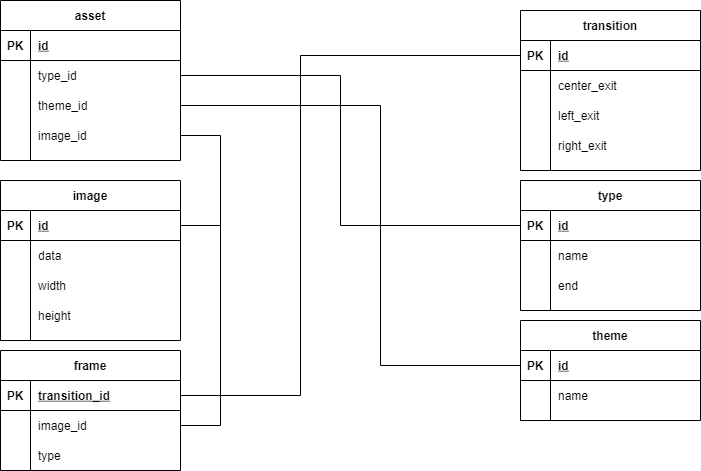

The diagram above was exported from draw.io. Its source (the exported page's mxGraphModel, read from the mxfile embedded in the PNG):
<mxGraphModel dx="1662" dy="766" grid="1" gridSize="10" guides="1" tooltips="1" connect="1" arrows="1" fold="1" page="1" pageScale="1" pageWidth="827" pageHeight="1169" math="0" shadow="0">
  <root>
    <mxCell id="0" />
    <mxCell id="1" parent="0" />
    <mxCell id="8Gynza4O6m8_Pn5mndMJ-1" value="asset" style="shape=table;startSize=30;container=1;collapsible=1;childLayout=tableLayout;fixedRows=1;rowLines=0;fontStyle=1;align=center;resizeLast=1;" vertex="1" parent="1">
      <mxGeometry x="40" y="30" width="180" height="160" as="geometry" />
    </mxCell>
    <mxCell id="8Gynza4O6m8_Pn5mndMJ-2" value="" style="shape=partialRectangle;collapsible=0;dropTarget=0;pointerEvents=0;fillColor=none;top=0;left=0;bottom=1;right=0;points=[[0,0.5],[1,0.5]];portConstraint=eastwest;" vertex="1" parent="8Gynza4O6m8_Pn5mndMJ-1">
      <mxGeometry y="30" width="180" height="30" as="geometry" />
    </mxCell>
    <mxCell id="8Gynza4O6m8_Pn5mndMJ-3" value="PK" style="shape=partialRectangle;connectable=0;fillColor=none;top=0;left=0;bottom=0;right=0;fontStyle=1;overflow=hidden;" vertex="1" parent="8Gynza4O6m8_Pn5mndMJ-2">
      <mxGeometry width="30" height="30" as="geometry" />
    </mxCell>
    <mxCell id="8Gynza4O6m8_Pn5mndMJ-4" value="id" style="shape=partialRectangle;connectable=0;fillColor=none;top=0;left=0;bottom=0;right=0;align=left;spacingLeft=6;fontStyle=5;overflow=hidden;" vertex="1" parent="8Gynza4O6m8_Pn5mndMJ-2">
      <mxGeometry x="30" width="150" height="30" as="geometry" />
    </mxCell>
    <mxCell id="8Gynza4O6m8_Pn5mndMJ-5" value="" style="shape=partialRectangle;collapsible=0;dropTarget=0;pointerEvents=0;fillColor=none;top=0;left=0;bottom=0;right=0;points=[[0,0.5],[1,0.5]];portConstraint=eastwest;" vertex="1" parent="8Gynza4O6m8_Pn5mndMJ-1">
      <mxGeometry y="60" width="180" height="30" as="geometry" />
    </mxCell>
    <mxCell id="8Gynza4O6m8_Pn5mndMJ-6" value="" style="shape=partialRectangle;connectable=0;fillColor=none;top=0;left=0;bottom=0;right=0;editable=1;overflow=hidden;" vertex="1" parent="8Gynza4O6m8_Pn5mndMJ-5">
      <mxGeometry width="30" height="30" as="geometry" />
    </mxCell>
    <mxCell id="8Gynza4O6m8_Pn5mndMJ-7" value="type_id" style="shape=partialRectangle;connectable=0;fillColor=none;top=0;left=0;bottom=0;right=0;align=left;spacingLeft=6;overflow=hidden;" vertex="1" parent="8Gynza4O6m8_Pn5mndMJ-5">
      <mxGeometry x="30" width="150" height="30" as="geometry" />
    </mxCell>
    <mxCell id="8Gynza4O6m8_Pn5mndMJ-8" value="" style="shape=partialRectangle;collapsible=0;dropTarget=0;pointerEvents=0;fillColor=none;top=0;left=0;bottom=0;right=0;points=[[0,0.5],[1,0.5]];portConstraint=eastwest;" vertex="1" parent="8Gynza4O6m8_Pn5mndMJ-1">
      <mxGeometry y="90" width="180" height="30" as="geometry" />
    </mxCell>
    <mxCell id="8Gynza4O6m8_Pn5mndMJ-9" value="" style="shape=partialRectangle;connectable=0;fillColor=none;top=0;left=0;bottom=0;right=0;editable=1;overflow=hidden;" vertex="1" parent="8Gynza4O6m8_Pn5mndMJ-8">
      <mxGeometry width="30" height="30" as="geometry" />
    </mxCell>
    <mxCell id="8Gynza4O6m8_Pn5mndMJ-10" value="theme_id" style="shape=partialRectangle;connectable=0;fillColor=none;top=0;left=0;bottom=0;right=0;align=left;spacingLeft=6;overflow=hidden;" vertex="1" parent="8Gynza4O6m8_Pn5mndMJ-8">
      <mxGeometry x="30" width="150" height="30" as="geometry" />
    </mxCell>
    <mxCell id="8Gynza4O6m8_Pn5mndMJ-11" value="" style="shape=partialRectangle;collapsible=0;dropTarget=0;pointerEvents=0;fillColor=none;top=0;left=0;bottom=0;right=0;points=[[0,0.5],[1,0.5]];portConstraint=eastwest;" vertex="1" parent="8Gynza4O6m8_Pn5mndMJ-1">
      <mxGeometry y="120" width="180" height="30" as="geometry" />
    </mxCell>
    <mxCell id="8Gynza4O6m8_Pn5mndMJ-12" value="" style="shape=partialRectangle;connectable=0;fillColor=none;top=0;left=0;bottom=0;right=0;editable=1;overflow=hidden;" vertex="1" parent="8Gynza4O6m8_Pn5mndMJ-11">
      <mxGeometry width="30" height="30" as="geometry" />
    </mxCell>
    <mxCell id="8Gynza4O6m8_Pn5mndMJ-13" value="image_id" style="shape=partialRectangle;connectable=0;fillColor=none;top=0;left=0;bottom=0;right=0;align=left;spacingLeft=6;overflow=hidden;" vertex="1" parent="8Gynza4O6m8_Pn5mndMJ-11">
      <mxGeometry x="30" width="150" height="30" as="geometry" />
    </mxCell>
    <mxCell id="8Gynza4O6m8_Pn5mndMJ-14" value="frame" style="shape=table;startSize=30;container=1;collapsible=1;childLayout=tableLayout;fixedRows=1;rowLines=0;fontStyle=1;align=center;resizeLast=1;" vertex="1" parent="1">
      <mxGeometry x="40" y="380" width="180" height="120" as="geometry" />
    </mxCell>
    <mxCell id="8Gynza4O6m8_Pn5mndMJ-15" value="" style="shape=partialRectangle;collapsible=0;dropTarget=0;pointerEvents=0;fillColor=none;top=0;left=0;bottom=1;right=0;points=[[0,0.5],[1,0.5]];portConstraint=eastwest;" vertex="1" parent="8Gynza4O6m8_Pn5mndMJ-14">
      <mxGeometry y="30" width="180" height="30" as="geometry" />
    </mxCell>
    <mxCell id="8Gynza4O6m8_Pn5mndMJ-16" value="PK" style="shape=partialRectangle;connectable=0;fillColor=none;top=0;left=0;bottom=0;right=0;fontStyle=1;overflow=hidden;" vertex="1" parent="8Gynza4O6m8_Pn5mndMJ-15">
      <mxGeometry width="30" height="30" as="geometry" />
    </mxCell>
    <mxCell id="8Gynza4O6m8_Pn5mndMJ-17" value="transition_id" style="shape=partialRectangle;connectable=0;fillColor=none;top=0;left=0;bottom=0;right=0;align=left;spacingLeft=6;fontStyle=5;overflow=hidden;" vertex="1" parent="8Gynza4O6m8_Pn5mndMJ-15">
      <mxGeometry x="30" width="150" height="30" as="geometry" />
    </mxCell>
    <mxCell id="8Gynza4O6m8_Pn5mndMJ-18" value="" style="shape=partialRectangle;collapsible=0;dropTarget=0;pointerEvents=0;fillColor=none;top=0;left=0;bottom=0;right=0;points=[[0,0.5],[1,0.5]];portConstraint=eastwest;" vertex="1" parent="8Gynza4O6m8_Pn5mndMJ-14">
      <mxGeometry y="60" width="180" height="30" as="geometry" />
    </mxCell>
    <mxCell id="8Gynza4O6m8_Pn5mndMJ-19" value="" style="shape=partialRectangle;connectable=0;fillColor=none;top=0;left=0;bottom=0;right=0;editable=1;overflow=hidden;" vertex="1" parent="8Gynza4O6m8_Pn5mndMJ-18">
      <mxGeometry width="30" height="30" as="geometry" />
    </mxCell>
    <mxCell id="8Gynza4O6m8_Pn5mndMJ-20" value="image_id" style="shape=partialRectangle;connectable=0;fillColor=none;top=0;left=0;bottom=0;right=0;align=left;spacingLeft=6;overflow=hidden;" vertex="1" parent="8Gynza4O6m8_Pn5mndMJ-18">
      <mxGeometry x="30" width="150" height="30" as="geometry" />
    </mxCell>
    <mxCell id="8Gynza4O6m8_Pn5mndMJ-21" value="" style="shape=partialRectangle;collapsible=0;dropTarget=0;pointerEvents=0;fillColor=none;top=0;left=0;bottom=0;right=0;points=[[0,0.5],[1,0.5]];portConstraint=eastwest;" vertex="1" parent="8Gynza4O6m8_Pn5mndMJ-14">
      <mxGeometry y="90" width="180" height="30" as="geometry" />
    </mxCell>
    <mxCell id="8Gynza4O6m8_Pn5mndMJ-22" value="" style="shape=partialRectangle;connectable=0;fillColor=none;top=0;left=0;bottom=0;right=0;editable=1;overflow=hidden;" vertex="1" parent="8Gynza4O6m8_Pn5mndMJ-21">
      <mxGeometry width="30" height="30" as="geometry" />
    </mxCell>
    <mxCell id="8Gynza4O6m8_Pn5mndMJ-23" value="type" style="shape=partialRectangle;connectable=0;fillColor=none;top=0;left=0;bottom=0;right=0;align=left;spacingLeft=6;overflow=hidden;" vertex="1" parent="8Gynza4O6m8_Pn5mndMJ-21">
      <mxGeometry x="30" width="150" height="30" as="geometry" />
    </mxCell>
    <mxCell id="8Gynza4O6m8_Pn5mndMJ-27" value="image" style="shape=table;startSize=30;container=1;collapsible=1;childLayout=tableLayout;fixedRows=1;rowLines=0;fontStyle=1;align=center;resizeLast=1;" vertex="1" parent="1">
      <mxGeometry x="40" y="210" width="180" height="160" as="geometry" />
    </mxCell>
    <mxCell id="8Gynza4O6m8_Pn5mndMJ-28" value="" style="shape=partialRectangle;collapsible=0;dropTarget=0;pointerEvents=0;fillColor=none;top=0;left=0;bottom=1;right=0;points=[[0,0.5],[1,0.5]];portConstraint=eastwest;" vertex="1" parent="8Gynza4O6m8_Pn5mndMJ-27">
      <mxGeometry y="30" width="180" height="30" as="geometry" />
    </mxCell>
    <mxCell id="8Gynza4O6m8_Pn5mndMJ-29" value="PK" style="shape=partialRectangle;connectable=0;fillColor=none;top=0;left=0;bottom=0;right=0;fontStyle=1;overflow=hidden;" vertex="1" parent="8Gynza4O6m8_Pn5mndMJ-28">
      <mxGeometry width="30" height="30" as="geometry" />
    </mxCell>
    <mxCell id="8Gynza4O6m8_Pn5mndMJ-30" value="id" style="shape=partialRectangle;connectable=0;fillColor=none;top=0;left=0;bottom=0;right=0;align=left;spacingLeft=6;fontStyle=5;overflow=hidden;" vertex="1" parent="8Gynza4O6m8_Pn5mndMJ-28">
      <mxGeometry x="30" width="150" height="30" as="geometry" />
    </mxCell>
    <mxCell id="8Gynza4O6m8_Pn5mndMJ-31" value="" style="shape=partialRectangle;collapsible=0;dropTarget=0;pointerEvents=0;fillColor=none;top=0;left=0;bottom=0;right=0;points=[[0,0.5],[1,0.5]];portConstraint=eastwest;" vertex="1" parent="8Gynza4O6m8_Pn5mndMJ-27">
      <mxGeometry y="60" width="180" height="30" as="geometry" />
    </mxCell>
    <mxCell id="8Gynza4O6m8_Pn5mndMJ-32" value="" style="shape=partialRectangle;connectable=0;fillColor=none;top=0;left=0;bottom=0;right=0;editable=1;overflow=hidden;" vertex="1" parent="8Gynza4O6m8_Pn5mndMJ-31">
      <mxGeometry width="30" height="30" as="geometry" />
    </mxCell>
    <mxCell id="8Gynza4O6m8_Pn5mndMJ-33" value="data" style="shape=partialRectangle;connectable=0;fillColor=none;top=0;left=0;bottom=0;right=0;align=left;spacingLeft=6;overflow=hidden;" vertex="1" parent="8Gynza4O6m8_Pn5mndMJ-31">
      <mxGeometry x="30" width="150" height="30" as="geometry" />
    </mxCell>
    <mxCell id="8Gynza4O6m8_Pn5mndMJ-34" value="" style="shape=partialRectangle;collapsible=0;dropTarget=0;pointerEvents=0;fillColor=none;top=0;left=0;bottom=0;right=0;points=[[0,0.5],[1,0.5]];portConstraint=eastwest;" vertex="1" parent="8Gynza4O6m8_Pn5mndMJ-27">
      <mxGeometry y="90" width="180" height="30" as="geometry" />
    </mxCell>
    <mxCell id="8Gynza4O6m8_Pn5mndMJ-35" value="" style="shape=partialRectangle;connectable=0;fillColor=none;top=0;left=0;bottom=0;right=0;editable=1;overflow=hidden;" vertex="1" parent="8Gynza4O6m8_Pn5mndMJ-34">
      <mxGeometry width="30" height="30" as="geometry" />
    </mxCell>
    <mxCell id="8Gynza4O6m8_Pn5mndMJ-36" value="width" style="shape=partialRectangle;connectable=0;fillColor=none;top=0;left=0;bottom=0;right=0;align=left;spacingLeft=6;overflow=hidden;" vertex="1" parent="8Gynza4O6m8_Pn5mndMJ-34">
      <mxGeometry x="30" width="150" height="30" as="geometry" />
    </mxCell>
    <mxCell id="8Gynza4O6m8_Pn5mndMJ-37" value="" style="shape=partialRectangle;collapsible=0;dropTarget=0;pointerEvents=0;fillColor=none;top=0;left=0;bottom=0;right=0;points=[[0,0.5],[1,0.5]];portConstraint=eastwest;" vertex="1" parent="8Gynza4O6m8_Pn5mndMJ-27">
      <mxGeometry y="120" width="180" height="30" as="geometry" />
    </mxCell>
    <mxCell id="8Gynza4O6m8_Pn5mndMJ-38" value="" style="shape=partialRectangle;connectable=0;fillColor=none;top=0;left=0;bottom=0;right=0;editable=1;overflow=hidden;" vertex="1" parent="8Gynza4O6m8_Pn5mndMJ-37">
      <mxGeometry width="30" height="30" as="geometry" />
    </mxCell>
    <mxCell id="8Gynza4O6m8_Pn5mndMJ-39" value="height" style="shape=partialRectangle;connectable=0;fillColor=none;top=0;left=0;bottom=0;right=0;align=left;spacingLeft=6;overflow=hidden;" vertex="1" parent="8Gynza4O6m8_Pn5mndMJ-37">
      <mxGeometry x="30" width="150" height="30" as="geometry" />
    </mxCell>
    <mxCell id="8Gynza4O6m8_Pn5mndMJ-40" value="theme" style="shape=table;startSize=30;container=1;collapsible=1;childLayout=tableLayout;fixedRows=1;rowLines=0;fontStyle=1;align=center;resizeLast=1;" vertex="1" parent="1">
      <mxGeometry x="560" y="350" width="180" height="100" as="geometry" />
    </mxCell>
    <mxCell id="8Gynza4O6m8_Pn5mndMJ-41" value="" style="shape=partialRectangle;collapsible=0;dropTarget=0;pointerEvents=0;fillColor=none;top=0;left=0;bottom=1;right=0;points=[[0,0.5],[1,0.5]];portConstraint=eastwest;" vertex="1" parent="8Gynza4O6m8_Pn5mndMJ-40">
      <mxGeometry y="30" width="180" height="30" as="geometry" />
    </mxCell>
    <mxCell id="8Gynza4O6m8_Pn5mndMJ-42" value="PK" style="shape=partialRectangle;connectable=0;fillColor=none;top=0;left=0;bottom=0;right=0;fontStyle=1;overflow=hidden;" vertex="1" parent="8Gynza4O6m8_Pn5mndMJ-41">
      <mxGeometry width="30" height="30" as="geometry" />
    </mxCell>
    <mxCell id="8Gynza4O6m8_Pn5mndMJ-43" value="id" style="shape=partialRectangle;connectable=0;fillColor=none;top=0;left=0;bottom=0;right=0;align=left;spacingLeft=6;fontStyle=5;overflow=hidden;" vertex="1" parent="8Gynza4O6m8_Pn5mndMJ-41">
      <mxGeometry x="30" width="150" height="30" as="geometry" />
    </mxCell>
    <mxCell id="8Gynza4O6m8_Pn5mndMJ-44" value="" style="shape=partialRectangle;collapsible=0;dropTarget=0;pointerEvents=0;fillColor=none;top=0;left=0;bottom=0;right=0;points=[[0,0.5],[1,0.5]];portConstraint=eastwest;" vertex="1" parent="8Gynza4O6m8_Pn5mndMJ-40">
      <mxGeometry y="60" width="180" height="30" as="geometry" />
    </mxCell>
    <mxCell id="8Gynza4O6m8_Pn5mndMJ-45" value="" style="shape=partialRectangle;connectable=0;fillColor=none;top=0;left=0;bottom=0;right=0;editable=1;overflow=hidden;" vertex="1" parent="8Gynza4O6m8_Pn5mndMJ-44">
      <mxGeometry width="30" height="30" as="geometry" />
    </mxCell>
    <mxCell id="8Gynza4O6m8_Pn5mndMJ-46" value="name" style="shape=partialRectangle;connectable=0;fillColor=none;top=0;left=0;bottom=0;right=0;align=left;spacingLeft=6;overflow=hidden;" vertex="1" parent="8Gynza4O6m8_Pn5mndMJ-44">
      <mxGeometry x="30" width="150" height="30" as="geometry" />
    </mxCell>
    <mxCell id="8Gynza4O6m8_Pn5mndMJ-53" value="transition" style="shape=table;startSize=30;container=1;collapsible=1;childLayout=tableLayout;fixedRows=1;rowLines=0;fontStyle=1;align=center;resizeLast=1;" vertex="1" parent="1">
      <mxGeometry x="560" y="40" width="180" height="160" as="geometry" />
    </mxCell>
    <mxCell id="8Gynza4O6m8_Pn5mndMJ-54" value="" style="shape=partialRectangle;collapsible=0;dropTarget=0;pointerEvents=0;fillColor=none;top=0;left=0;bottom=1;right=0;points=[[0,0.5],[1,0.5]];portConstraint=eastwest;" vertex="1" parent="8Gynza4O6m8_Pn5mndMJ-53">
      <mxGeometry y="30" width="180" height="30" as="geometry" />
    </mxCell>
    <mxCell id="8Gynza4O6m8_Pn5mndMJ-55" value="PK" style="shape=partialRectangle;connectable=0;fillColor=none;top=0;left=0;bottom=0;right=0;fontStyle=1;overflow=hidden;" vertex="1" parent="8Gynza4O6m8_Pn5mndMJ-54">
      <mxGeometry width="30" height="30" as="geometry" />
    </mxCell>
    <mxCell id="8Gynza4O6m8_Pn5mndMJ-56" value="id" style="shape=partialRectangle;connectable=0;fillColor=none;top=0;left=0;bottom=0;right=0;align=left;spacingLeft=6;fontStyle=5;overflow=hidden;" vertex="1" parent="8Gynza4O6m8_Pn5mndMJ-54">
      <mxGeometry x="30" width="150" height="30" as="geometry" />
    </mxCell>
    <mxCell id="8Gynza4O6m8_Pn5mndMJ-57" value="" style="shape=partialRectangle;collapsible=0;dropTarget=0;pointerEvents=0;fillColor=none;top=0;left=0;bottom=0;right=0;points=[[0,0.5],[1,0.5]];portConstraint=eastwest;" vertex="1" parent="8Gynza4O6m8_Pn5mndMJ-53">
      <mxGeometry y="60" width="180" height="30" as="geometry" />
    </mxCell>
    <mxCell id="8Gynza4O6m8_Pn5mndMJ-58" value="" style="shape=partialRectangle;connectable=0;fillColor=none;top=0;left=0;bottom=0;right=0;editable=1;overflow=hidden;" vertex="1" parent="8Gynza4O6m8_Pn5mndMJ-57">
      <mxGeometry width="30" height="30" as="geometry" />
    </mxCell>
    <mxCell id="8Gynza4O6m8_Pn5mndMJ-59" value="center_exit" style="shape=partialRectangle;connectable=0;fillColor=none;top=0;left=0;bottom=0;right=0;align=left;spacingLeft=6;overflow=hidden;" vertex="1" parent="8Gynza4O6m8_Pn5mndMJ-57">
      <mxGeometry x="30" width="150" height="30" as="geometry" />
    </mxCell>
    <mxCell id="8Gynza4O6m8_Pn5mndMJ-60" value="" style="shape=partialRectangle;collapsible=0;dropTarget=0;pointerEvents=0;fillColor=none;top=0;left=0;bottom=0;right=0;points=[[0,0.5],[1,0.5]];portConstraint=eastwest;" vertex="1" parent="8Gynza4O6m8_Pn5mndMJ-53">
      <mxGeometry y="90" width="180" height="30" as="geometry" />
    </mxCell>
    <mxCell id="8Gynza4O6m8_Pn5mndMJ-61" value="" style="shape=partialRectangle;connectable=0;fillColor=none;top=0;left=0;bottom=0;right=0;editable=1;overflow=hidden;" vertex="1" parent="8Gynza4O6m8_Pn5mndMJ-60">
      <mxGeometry width="30" height="30" as="geometry" />
    </mxCell>
    <mxCell id="8Gynza4O6m8_Pn5mndMJ-62" value="left_exit" style="shape=partialRectangle;connectable=0;fillColor=none;top=0;left=0;bottom=0;right=0;align=left;spacingLeft=6;overflow=hidden;" vertex="1" parent="8Gynza4O6m8_Pn5mndMJ-60">
      <mxGeometry x="30" width="150" height="30" as="geometry" />
    </mxCell>
    <mxCell id="8Gynza4O6m8_Pn5mndMJ-63" value="" style="shape=partialRectangle;collapsible=0;dropTarget=0;pointerEvents=0;fillColor=none;top=0;left=0;bottom=0;right=0;points=[[0,0.5],[1,0.5]];portConstraint=eastwest;" vertex="1" parent="8Gynza4O6m8_Pn5mndMJ-53">
      <mxGeometry y="120" width="180" height="30" as="geometry" />
    </mxCell>
    <mxCell id="8Gynza4O6m8_Pn5mndMJ-64" value="" style="shape=partialRectangle;connectable=0;fillColor=none;top=0;left=0;bottom=0;right=0;editable=1;overflow=hidden;" vertex="1" parent="8Gynza4O6m8_Pn5mndMJ-63">
      <mxGeometry width="30" height="30" as="geometry" />
    </mxCell>
    <mxCell id="8Gynza4O6m8_Pn5mndMJ-65" value="right_exit" style="shape=partialRectangle;connectable=0;fillColor=none;top=0;left=0;bottom=0;right=0;align=left;spacingLeft=6;overflow=hidden;" vertex="1" parent="8Gynza4O6m8_Pn5mndMJ-63">
      <mxGeometry x="30" width="150" height="30" as="geometry" />
    </mxCell>
    <mxCell id="8Gynza4O6m8_Pn5mndMJ-66" value="type" style="shape=table;startSize=30;container=1;collapsible=1;childLayout=tableLayout;fixedRows=1;rowLines=0;fontStyle=1;align=center;resizeLast=1;" vertex="1" parent="1">
      <mxGeometry x="560" y="210" width="180" height="130" as="geometry" />
    </mxCell>
    <mxCell id="8Gynza4O6m8_Pn5mndMJ-67" value="" style="shape=partialRectangle;collapsible=0;dropTarget=0;pointerEvents=0;fillColor=none;top=0;left=0;bottom=1;right=0;points=[[0,0.5],[1,0.5]];portConstraint=eastwest;" vertex="1" parent="8Gynza4O6m8_Pn5mndMJ-66">
      <mxGeometry y="30" width="180" height="30" as="geometry" />
    </mxCell>
    <mxCell id="8Gynza4O6m8_Pn5mndMJ-68" value="PK" style="shape=partialRectangle;connectable=0;fillColor=none;top=0;left=0;bottom=0;right=0;fontStyle=1;overflow=hidden;" vertex="1" parent="8Gynza4O6m8_Pn5mndMJ-67">
      <mxGeometry width="30" height="30" as="geometry" />
    </mxCell>
    <mxCell id="8Gynza4O6m8_Pn5mndMJ-69" value="id" style="shape=partialRectangle;connectable=0;fillColor=none;top=0;left=0;bottom=0;right=0;align=left;spacingLeft=6;fontStyle=5;overflow=hidden;" vertex="1" parent="8Gynza4O6m8_Pn5mndMJ-67">
      <mxGeometry x="30" width="150" height="30" as="geometry" />
    </mxCell>
    <mxCell id="8Gynza4O6m8_Pn5mndMJ-70" value="" style="shape=partialRectangle;collapsible=0;dropTarget=0;pointerEvents=0;fillColor=none;top=0;left=0;bottom=0;right=0;points=[[0,0.5],[1,0.5]];portConstraint=eastwest;" vertex="1" parent="8Gynza4O6m8_Pn5mndMJ-66">
      <mxGeometry y="60" width="180" height="30" as="geometry" />
    </mxCell>
    <mxCell id="8Gynza4O6m8_Pn5mndMJ-71" value="" style="shape=partialRectangle;connectable=0;fillColor=none;top=0;left=0;bottom=0;right=0;editable=1;overflow=hidden;" vertex="1" parent="8Gynza4O6m8_Pn5mndMJ-70">
      <mxGeometry width="30" height="30" as="geometry" />
    </mxCell>
    <mxCell id="8Gynza4O6m8_Pn5mndMJ-72" value="name" style="shape=partialRectangle;connectable=0;fillColor=none;top=0;left=0;bottom=0;right=0;align=left;spacingLeft=6;overflow=hidden;" vertex="1" parent="8Gynza4O6m8_Pn5mndMJ-70">
      <mxGeometry x="30" width="150" height="30" as="geometry" />
    </mxCell>
    <mxCell id="8Gynza4O6m8_Pn5mndMJ-73" value="" style="shape=partialRectangle;collapsible=0;dropTarget=0;pointerEvents=0;fillColor=none;top=0;left=0;bottom=0;right=0;points=[[0,0.5],[1,0.5]];portConstraint=eastwest;" vertex="1" parent="8Gynza4O6m8_Pn5mndMJ-66">
      <mxGeometry y="90" width="180" height="30" as="geometry" />
    </mxCell>
    <mxCell id="8Gynza4O6m8_Pn5mndMJ-74" value="" style="shape=partialRectangle;connectable=0;fillColor=none;top=0;left=0;bottom=0;right=0;editable=1;overflow=hidden;" vertex="1" parent="8Gynza4O6m8_Pn5mndMJ-73">
      <mxGeometry width="30" height="30" as="geometry" />
    </mxCell>
    <mxCell id="8Gynza4O6m8_Pn5mndMJ-75" value="end" style="shape=partialRectangle;connectable=0;fillColor=none;top=0;left=0;bottom=0;right=0;align=left;spacingLeft=6;overflow=hidden;" vertex="1" parent="8Gynza4O6m8_Pn5mndMJ-73">
      <mxGeometry x="30" width="150" height="30" as="geometry" />
    </mxCell>
    <mxCell id="8Gynza4O6m8_Pn5mndMJ-79" style="edgeStyle=orthogonalEdgeStyle;rounded=0;orthogonalLoop=1;jettySize=auto;html=1;exitX=1;exitY=0.5;exitDx=0;exitDy=0;entryX=0;entryY=0.5;entryDx=0;entryDy=0;endArrow=none;endFill=0;" edge="1" parent="1" source="8Gynza4O6m8_Pn5mndMJ-5" target="8Gynza4O6m8_Pn5mndMJ-67">
      <mxGeometry relative="1" as="geometry">
        <Array as="points">
          <mxPoint x="380" y="105" />
          <mxPoint x="380" y="255" />
        </Array>
      </mxGeometry>
    </mxCell>
    <mxCell id="8Gynza4O6m8_Pn5mndMJ-80" style="edgeStyle=orthogonalEdgeStyle;rounded=0;orthogonalLoop=1;jettySize=auto;html=1;exitX=1;exitY=0.5;exitDx=0;exitDy=0;entryX=1;entryY=0.5;entryDx=0;entryDy=0;endArrow=none;endFill=0;" edge="1" parent="1" source="8Gynza4O6m8_Pn5mndMJ-11" target="8Gynza4O6m8_Pn5mndMJ-28">
      <mxGeometry relative="1" as="geometry">
        <Array as="points">
          <mxPoint x="260" y="165" />
          <mxPoint x="260" y="255" />
        </Array>
      </mxGeometry>
    </mxCell>
    <mxCell id="8Gynza4O6m8_Pn5mndMJ-81" style="edgeStyle=orthogonalEdgeStyle;rounded=0;orthogonalLoop=1;jettySize=auto;html=1;exitX=1;exitY=0.5;exitDx=0;exitDy=0;entryX=0;entryY=0.5;entryDx=0;entryDy=0;endArrow=none;endFill=0;" edge="1" parent="1" source="8Gynza4O6m8_Pn5mndMJ-8" target="8Gynza4O6m8_Pn5mndMJ-41">
      <mxGeometry relative="1" as="geometry">
        <Array as="points">
          <mxPoint x="420" y="135" />
          <mxPoint x="420" y="395" />
        </Array>
      </mxGeometry>
    </mxCell>
    <mxCell id="8Gynza4O6m8_Pn5mndMJ-82" style="edgeStyle=orthogonalEdgeStyle;rounded=0;orthogonalLoop=1;jettySize=auto;html=1;exitX=1;exitY=0.5;exitDx=0;exitDy=0;entryX=1;entryY=0.5;entryDx=0;entryDy=0;endArrow=none;endFill=0;" edge="1" parent="1" source="8Gynza4O6m8_Pn5mndMJ-18" target="8Gynza4O6m8_Pn5mndMJ-28">
      <mxGeometry relative="1" as="geometry">
        <Array as="points">
          <mxPoint x="260" y="455" />
          <mxPoint x="260" y="255" />
        </Array>
      </mxGeometry>
    </mxCell>
    <mxCell id="8Gynza4O6m8_Pn5mndMJ-84" style="edgeStyle=orthogonalEdgeStyle;rounded=0;orthogonalLoop=1;jettySize=auto;html=1;exitX=0;exitY=0.5;exitDx=0;exitDy=0;entryX=1;entryY=0.5;entryDx=0;entryDy=0;endArrow=none;endFill=0;" edge="1" parent="1" source="8Gynza4O6m8_Pn5mndMJ-54" target="8Gynza4O6m8_Pn5mndMJ-15">
      <mxGeometry relative="1" as="geometry">
        <Array as="points">
          <mxPoint x="340" y="85" />
          <mxPoint x="340" y="425" />
        </Array>
      </mxGeometry>
    </mxCell>
  </root>
</mxGraphModel>